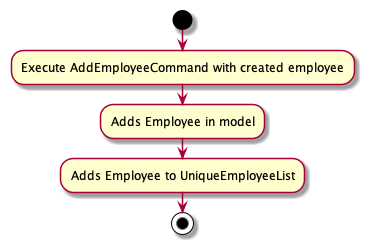

The diagram above was rendered by PlantUML. Its source (embedded in the PNG):
@startuml
'https://plantuml.com/activity-diagram-beta

start
:Execute AddEmployeeCommand with created employee;
:Adds Employee in model;
:Adds Employee to UniqueEmployeeList;
stop

@enduml